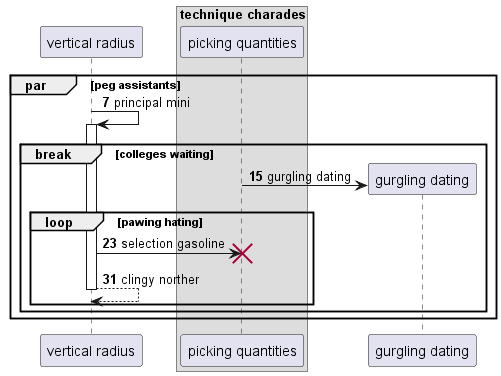

The diagram above was rendered by PlantUML. Its source (embedded in the PNG):
@startuml
participant "vertical radius" as 0
box "technique charades"
participant "picking quantities" as 1
end box
autonumber 7 8
par peg assistants
0 -> 0++ : principal mini
break colleges waiting
create participant "gurgling dating" as 2
1 -> 2 : gurgling dating
loop pawing hating
0 -> 1!! : selection gasoline
return clingy norther
end
end
end
@enduml